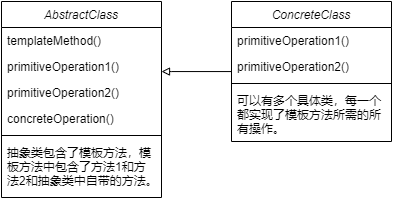

The diagram above was exported from draw.io. Its source (the exported page's mxGraphModel, read from the mxfile embedded in the PNG):
<mxGraphModel dx="1278" dy="995" grid="1" gridSize="10" guides="1" tooltips="1" connect="1" arrows="1" fold="1" page="1" pageScale="1" pageWidth="827" pageHeight="1169" math="0" shadow="0">
  <root>
    <mxCell id="WIyWlLk6GJQsqaUBKTNV-0" />
    <mxCell id="WIyWlLk6GJQsqaUBKTNV-1" parent="WIyWlLk6GJQsqaUBKTNV-0" />
    <mxCell id="zkfFHV4jXpPFQw0GAbJ--0" value="AbstractClass" style="swimlane;fontStyle=2;align=center;verticalAlign=top;childLayout=stackLayout;horizontal=1;startSize=26;horizontalStack=0;resizeParent=1;resizeLast=0;collapsible=1;marginBottom=0;rounded=0;shadow=0;strokeWidth=1;" parent="WIyWlLk6GJQsqaUBKTNV-1" vertex="1">
      <mxGeometry x="210" y="120" width="160" height="196" as="geometry">
        <mxRectangle x="230" y="140" width="160" height="26" as="alternateBounds" />
      </mxGeometry>
    </mxCell>
    <mxCell id="zkfFHV4jXpPFQw0GAbJ--1" value="templateMethod()" style="text;align=left;verticalAlign=top;spacingLeft=4;spacingRight=4;overflow=hidden;rotatable=0;points=[[0,0.5],[1,0.5]];portConstraint=eastwest;" parent="zkfFHV4jXpPFQw0GAbJ--0" vertex="1">
      <mxGeometry y="26" width="160" height="26" as="geometry" />
    </mxCell>
    <mxCell id="zkfFHV4jXpPFQw0GAbJ--2" value="primitiveOperation1()" style="text;align=left;verticalAlign=top;spacingLeft=4;spacingRight=4;overflow=hidden;rotatable=0;points=[[0,0.5],[1,0.5]];portConstraint=eastwest;rounded=0;shadow=0;html=0;" parent="zkfFHV4jXpPFQw0GAbJ--0" vertex="1">
      <mxGeometry y="52" width="160" height="26" as="geometry" />
    </mxCell>
    <mxCell id="zkfFHV4jXpPFQw0GAbJ--3" value="primitiveOperation2()" style="text;align=left;verticalAlign=top;spacingLeft=4;spacingRight=4;overflow=hidden;rotatable=0;points=[[0,0.5],[1,0.5]];portConstraint=eastwest;rounded=0;shadow=0;html=0;" parent="zkfFHV4jXpPFQw0GAbJ--0" vertex="1">
      <mxGeometry y="78" width="160" height="26" as="geometry" />
    </mxCell>
    <mxCell id="pUeYOwIf4i-j6HPonmCh-6" value="concreteOperation()" style="text;align=left;verticalAlign=top;spacingLeft=4;spacingRight=4;overflow=hidden;rotatable=0;points=[[0,0.5],[1,0.5]];portConstraint=eastwest;rounded=0;shadow=0;html=0;" vertex="1" parent="zkfFHV4jXpPFQw0GAbJ--0">
      <mxGeometry y="104" width="160" height="26" as="geometry" />
    </mxCell>
    <mxCell id="zkfFHV4jXpPFQw0GAbJ--4" value="" style="line;html=1;strokeWidth=1;align=left;verticalAlign=middle;spacingTop=-1;spacingLeft=3;spacingRight=3;rotatable=0;labelPosition=right;points=[];portConstraint=eastwest;" parent="zkfFHV4jXpPFQw0GAbJ--0" vertex="1">
      <mxGeometry y="130" width="160" height="8" as="geometry" />
    </mxCell>
    <mxCell id="zkfFHV4jXpPFQw0GAbJ--5" value="抽象类包含了模板方法，模&#10;板方法中包含了方法1和方&#10;法2和抽象类中自带的方法。" style="text;align=left;verticalAlign=top;spacingLeft=4;spacingRight=4;overflow=hidden;rotatable=0;points=[[0,0.5],[1,0.5]];portConstraint=eastwest;" parent="zkfFHV4jXpPFQw0GAbJ--0" vertex="1">
      <mxGeometry y="138" width="160" height="58" as="geometry" />
    </mxCell>
    <mxCell id="pUeYOwIf4i-j6HPonmCh-8" style="edgeStyle=orthogonalEdgeStyle;rounded=0;orthogonalLoop=1;jettySize=auto;html=1;endArrow=block;endFill=0;" edge="1" parent="WIyWlLk6GJQsqaUBKTNV-1" source="pUeYOwIf4i-j6HPonmCh-0" target="zkfFHV4jXpPFQw0GAbJ--2">
      <mxGeometry relative="1" as="geometry">
        <Array as="points">
          <mxPoint x="380" y="190" />
          <mxPoint x="380" y="190" />
        </Array>
      </mxGeometry>
    </mxCell>
    <mxCell id="pUeYOwIf4i-j6HPonmCh-0" value="ConcreteClass" style="swimlane;fontStyle=2;align=center;verticalAlign=top;childLayout=stackLayout;horizontal=1;startSize=26;horizontalStack=0;resizeParent=1;resizeLast=0;collapsible=1;marginBottom=0;rounded=0;shadow=0;strokeWidth=1;" vertex="1" parent="WIyWlLk6GJQsqaUBKTNV-1">
      <mxGeometry x="440" y="120" width="160" height="140" as="geometry">
        <mxRectangle x="230" y="140" width="160" height="26" as="alternateBounds" />
      </mxGeometry>
    </mxCell>
    <mxCell id="pUeYOwIf4i-j6HPonmCh-1" value="primitiveOperation1()" style="text;align=left;verticalAlign=top;spacingLeft=4;spacingRight=4;overflow=hidden;rotatable=0;points=[[0,0.5],[1,0.5]];portConstraint=eastwest;" vertex="1" parent="pUeYOwIf4i-j6HPonmCh-0">
      <mxGeometry y="26" width="160" height="26" as="geometry" />
    </mxCell>
    <mxCell id="pUeYOwIf4i-j6HPonmCh-2" value="primitiveOperation2()" style="text;align=left;verticalAlign=top;spacingLeft=4;spacingRight=4;overflow=hidden;rotatable=0;points=[[0,0.5],[1,0.5]];portConstraint=eastwest;rounded=0;shadow=0;html=0;" vertex="1" parent="pUeYOwIf4i-j6HPonmCh-0">
      <mxGeometry y="52" width="160" height="26" as="geometry" />
    </mxCell>
    <mxCell id="pUeYOwIf4i-j6HPonmCh-4" value="" style="line;html=1;strokeWidth=1;align=left;verticalAlign=middle;spacingTop=-1;spacingLeft=3;spacingRight=3;rotatable=0;labelPosition=right;points=[];portConstraint=eastwest;" vertex="1" parent="pUeYOwIf4i-j6HPonmCh-0">
      <mxGeometry y="78" width="160" height="8" as="geometry" />
    </mxCell>
    <mxCell id="pUeYOwIf4i-j6HPonmCh-5" value="可以有多个具体类，每一个&#10;都实现了模板方法所需的所&#10;有操作。" style="text;align=left;verticalAlign=top;spacingLeft=4;spacingRight=4;overflow=hidden;rotatable=0;points=[[0,0.5],[1,0.5]];portConstraint=eastwest;" vertex="1" parent="pUeYOwIf4i-j6HPonmCh-0">
      <mxGeometry y="86" width="160" height="54" as="geometry" />
    </mxCell>
  </root>
</mxGraphModel>